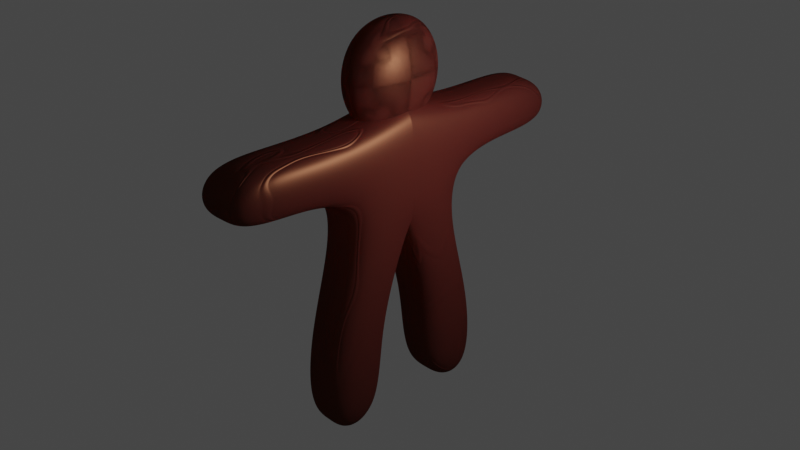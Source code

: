 # Source: 04-hombrechocolate.blend  (saved by Blender 3.2.14; exported with 4.5.12 LTS)
import bpy
from mathutils import Matrix  # noqa: F401  (used for matrix-valued properties, if any)

bpy.ops.wm.read_factory_settings(use_empty=True)
scene = bpy.context.scene
scene.name = 'Scene'

# ---- collections
col_collection = bpy.data.collections.new('Collection'); scene.collection.children.link(col_collection)

# ---- materials (node trees are filled in below, after node groups)
mat_chocolate_swirl = bpy.data.materials.new('Chocolate Swirl')
mat_chocolate_swirl.alpha_threshold = 0.0
mat_chocolate_swirl.use_transparent_shadow = False
mat_chocolate_swirl.roughness = 0.5

# ---- material node trees
mat_chocolate_swirl.use_nodes = True; mat_chocolate_swirl.node_tree.nodes.clear()
_N = mat_chocolate_swirl.node_tree.nodes; _L = mat_chocolate_swirl.node_tree.links
n0 = _N.new('ShaderNodeTexNoise'); n0.name = 'Musgrave Texture'; n0.location = (-435, 268)
n0.width = 150
n0.normalize = False
n0.inputs[2].default_value = 4.5
n0.inputs[3].default_value = 0.0
n0.inputs[4].default_value = 1.0
n0.inputs[5].default_value = 1.0
n0.inputs[6].default_value = 1.4
n1 = _N.new('ShaderNodeBsdfAnisotropic'); n1.name = 'Glossy BSDF'; n1.location = (305, 268)
n1.distribution = 'GGX'
n1.inputs[0].default_value = (0.07822, 0.03175, 0.01636, 1.0)
n1.inputs[1].default_value = 0.4472
n2 = _N.new('ShaderNodeBsdfDiffuse'); n2.name = 'Diffuse BSDF'; n2.location = (55, 58)
n2.inputs[0].default_value = (0.1045, 0.01657, 0.01657, 1.0)
n2.inputs[1].default_value = 0.196
n3 = _N.new('ShaderNodeBump'); n3.name = 'Bump'; n3.location = (305, -36)
n3.inputs[1].default_value = 0.1
n3.inputs[2].default_value = 1.0
n4 = _N.new('ShaderNodeMapping'); n4.name = 'Mapping'; n4.location = (-675, 268)
n5 = _N.new('ShaderNodeTexCoord'); n5.name = 'Texture Coordinate'; n5.location = (-915, 268)
n6 = _N.new('ShaderNodeMixShader'); n6.name = 'Mix Shader.001'; n6.location = (555, 268)
n7 = _N.new('ShaderNodeDisplacement'); n7.name = 'Displacement'; n7.location = (555, 131)
n7.inputs[1].default_value = 0.0
n7.inputs[2].default_value = 0.1
n8 = _N.new('ShaderNodeMixShader'); n8.name = 'Mix Shader'; n8.location = (305, 101)
n8.width = 150
n9 = _N.new('ShaderNodeSubsurfaceScattering'); n9.name = 'Subsurface Scattering'; n9.location = (55, 268)
n9.falloff = 'BURLEY'
n9.inputs[0].default_value = (0.05781, 0.01229, 0.008568, 1.0)
n9.inputs[1].default_value = 2.9
n10 = _N.new('ShaderNodeTexNoise'); n10.name = 'Noise Texture'; n10.location = (55, -79)
n10.width = 150
n10.inputs[2].default_value = 1.0
n10.inputs[8].default_value = 1.0
n11 = _N.new('ShaderNodeTexMagic'); n11.name = 'Magic Texture'; n11.location = (-185, 268)
n11.inputs[1].default_value = 0.3
n12 = _N.new('ShaderNodeOutputMaterial'); n12.name = 'Material Output'; n12.location = (795, 268)
n12.width = 120
n13 = _N.new('ShaderNodeMath'); n13.name = 'Math'; n13.location = (-435, 308)
n13.hide = True
n13.operation = 'MULTIPLY'
_L.new(n8.outputs[0], n6.inputs[2])
_L.new(n2.outputs[0], n8.inputs[2])
_L.new(n6.outputs[0], n12.inputs[0])
_L.new(n10.outputs[0], n3.inputs[4])
_L.new(n1.outputs[0], n6.inputs[1])
_L.new(n4.outputs[0], n0.inputs[0])
_L.new(n5.outputs[0], n4.inputs[0])
_L.new(n3.outputs[0], n7.inputs[0])
_L.new(n7.outputs[0], n12.inputs[2])
_L.new(n9.outputs[0], n8.inputs[1])
_L.new(n11.outputs[1], n10.inputs[0])
_L.new(n13.outputs[0], n11.inputs[0])
_L.new(n0.outputs[0], n13.inputs[0])
n12.is_active_output = True

# ---- world
world_world = bpy.data.worlds.new('World'); scene.world = world_world
world_world.use_nodes = True; world_world.node_tree.nodes.clear()
_N = world_world.node_tree.nodes; _L = world_world.node_tree.links
n0 = _N.new('ShaderNodeOutputWorld'); n0.name = 'World Output'; n0.location = (300, 300)
n1 = _N.new('ShaderNodeBackground'); n1.name = 'Background'; n1.location = (10, 300)
n1.inputs[0].default_value = (0.05088, 0.05088, 0.05088, 1.0)
_L.new(n1.outputs[0], n0.inputs[0])
n0.is_active_output = True
world_world.color = (0.05088, 0.05088, 0.05088)
world_world.use_sun_shadow = False
world_world.sun_shadow_jitter_overblur = 0.0

# ---- cameras
cam_camera = bpy.data.cameras.new('Camera')
cam_camera.clip_end = 100.0
cam_camera.ortho_scale = 7.314

# ---- lights
light_light = bpy.data.lights.new('Light', 'POINT')
light_light.transmission_factor = 0.0
light_light.energy = 1000.0
light_light.shadow_soft_size = 0.1
light_light.shadow_maximum_resolution = 0.006
light_light.use_absolute_resolution = True

# ---- meshes
me_cubo = bpy.data.meshes.new('Cubo')
me_cubo.from_pydata([(-1.0, -1.0, -1.0), (-1.0, -1.0, 1.0), (1.0, -1.0, -1.0), (1.0, -1.0, 1.0), (-1.0, 0.0, -0.7798), (-1.0, -1.0, 0.0), (-1.0, 0.0, 1.22), (1.0, 0.0, -0.7798), (1.0, 0.0, 1.22), (1.0, -1.0, 0.0), (0.0, -1.0, -1.0), (0.0, -1.0, 1.0), (0.0, 0.0, 1.22), (0.0, 0.0, -0.7798), (0.0, -1.0, 0.0), (1.0, 0.0, 0.2202), (-1.0, 0.0, 0.2202), (-1.0, -2.0, 0.1614), (-1.0, -2.0, 1.0), (0.0, -2.0, 1.0), (1.0, -2.0, 1.0), (1.0, -2.0, 0.1614), (0.0, -2.0, 0.1614), (-1.0, -3.236, 0.1614), (-1.0, -3.236, 1.0), (0.0, -3.0, 1.0), (1.0, -3.0, 1.0), (1.0, -3.236, 0.1614), (0.0, -3.236, 0.1614), (-1.0, -0.5, -2.28), (-1.0, -1.5, -2.5), (0.0, -1.5, -2.5), (1.0, -1.5, -2.5), (1.0, -0.5, -2.28), (0.0, -0.5, -2.28), (-1.0, -0.5, -3.78), (-1.0, -1.5, -4.0), (0.0, -1.5, -4.0), (1.0, -1.5, -4.0), (1.0, -0.5, -3.78), (0.0, -0.5, -3.78), (0.0, 0.0, 0.2202), (-1.0, -1.0, 0.6202), (-1.0, -1.0, 2.62), (-1.0, 1.0, 0.6202), (-1.0, 1.0, 2.62), (1.0, -1.0, 0.6202), (1.0, -1.0, 2.62), (1.0, 1.0, 0.6202), (1.0, 1.0, 2.62)], [], [(15, 8, 3, 9), (3, 11, 19, 20), (4, 13, 34, 29), (12, 6, 1, 11), (8, 12, 11, 3), (2, 10, 31, 32), (10, 14, 5, 0), (2, 9, 14, 10), (1, 5, 17, 18), (7, 15, 9, 2), (0, 5, 16, 4), (5, 1, 6, 16), (20, 19, 25, 26), (22, 21, 27, 28), (5, 14, 22, 17), (9, 3, 20, 21), (14, 9, 21, 22), (11, 1, 18, 19), (28, 25, 24, 23), (27, 26, 25, 28), (19, 18, 24, 25), (17, 22, 28, 23), (21, 20, 26, 27), (18, 17, 23, 24), (33, 32, 38, 39), (34, 33, 39, 40), (7, 2, 32, 33), (0, 4, 29, 30), (10, 0, 30, 31), (13, 7, 33, 34), (40, 39, 38, 37), (35, 40, 37, 36), (30, 29, 35, 36), (29, 34, 40, 35), (31, 30, 36, 37), (32, 31, 37, 38), (8, 15, 41, 12), (15, 7, 13, 41), (12, 41, 16, 6), (41, 13, 4, 16), (42, 43, 45, 44), (44, 45, 49, 48), (48, 49, 47, 46), (46, 47, 43, 42), (44, 48, 46, 42), (49, 45, 43, 47)])
_uv = me_cubo.uv_layers.new(name='MapaUV')
_uv.uv.foreach_set('vector', [0.5, 0.625, 0.625, 0.625, 0.625, 0.75, 0.5, 0.75, 0.625, 0.75, 0.75, 0.75, 0.75, 0.75, 0.625, 0.75, 0.125, 0.625, 0.25, 0.625, 0.25, 0.625, 0.125, 0.625, 0.75, 0.625, 0.875, 0.625, 0.875, 0.75, 0.75, 0.75, 0.625, 0.625, 0.75, 0.625, 0.75, 0.75, 0.625, 0.75, 0.375, 0.75, 0.375, 0.875, 0.375, 0.875, 0.375, 0.75, 0.375, 0.875, 0.5, 0.875, 0.5, 1.0, 0.375, 1.0, 0.375, 0.75, 0.5, 0.75, 0.5, 0.875, 0.375, 0.875, 0.625, 0.0, 0.5, 0.0, 0.5, 0.0, 0.625, 0.0, 0.375, 0.625, 0.5, 0.625, 0.5, 0.75, 0.375, 0.75, 0.375, 0.0, 0.5, 0.0, 0.5, 0.125, 0.375, 0.125, 0.5, 0.0, 0.625, 0.0, 0.625, 0.125, 0.5, 0.125, 0.625, 0.75, 0.75, 0.75, 0.75, 0.75, 0.625, 0.75, 0.5, 0.875, 0.5, 0.75, 0.5, 0.75, 0.5, 0.875, 0.5, 1.0, 0.5, 0.875, 0.5, 0.875, 0.5, 1.0, 0.5, 0.75, 0.625, 0.75, 0.625, 0.75, 0.5, 0.75, 0.5, 0.875, 0.5, 0.75, 0.5, 0.75, 0.5, 0.875, 0.75, 0.75, 0.875, 0.75, 0.875, 0.75, 0.75, 0.75, 0.5, 0.875, 0.625, 0.875, 0.625, 1.0, 0.5, 1.0, 0.5, 0.75, 0.625, 0.75, 0.625, 0.875, 0.5, 0.875, 0.75, 0.75, 0.875, 0.75, 0.875, 0.75, 0.75, 0.75, 0.5, 1.0, 0.5, 0.875, 0.5, 0.875, 0.5, 1.0, 0.5, 0.75, 0.625, 0.75, 0.625, 0.75, 0.5, 0.75, 0.625, 0.0, 0.5, 0.0, 0.5, 0.0, 0.625, 0.0, 0.375, 0.625, 0.375, 0.75, 0.375, 0.75, 0.375, 0.625, 0.25, 0.625, 0.375, 0.625, 0.375, 0.625, 0.25, 0.625, 0.375, 0.625, 0.375, 0.75, 0.375, 0.75, 0.375, 0.625, 0.375, 0.0, 0.375, 0.125, 0.375, 0.125, 0.375, 0.0, 0.375, 0.875, 0.375, 1.0, 0.375, 1.0, 0.375, 0.875, 0.25, 0.625, 0.375, 0.625, 0.375, 0.625, 0.25, 0.625, 0.25, 0.625, 0.375, 0.625, 0.375, 0.75, 0.25, 0.75, 0.125, 0.625, 0.25, 0.625, 0.25, 0.75, 0.125, 0.75, 0.375, 0.0, 0.375, 0.125, 0.375, 0.125, 0.375, 0.0, 0.125, 0.625, 0.25, 0.625, 0.25, 0.625, 0.125, 0.625, 0.375, 0.875, 0.375, 1.0, 0.375, 1.0, 0.375, 0.875, 0.375, 0.75, 0.375, 0.875, 0.375, 0.875, 0.375, 0.75, 0.625, 0.625, 0.5, 0.625, 0.5, 0.5, 0.75, 0.625, 0.5, 0.625, 0.375, 0.625, 0.25, 0.625, 0.5, 0.5, 0.75, 0.625, 0.5, 0.5, 0.5, 0.125, 0.875, 0.625, 0.5, 0.5, 0.25, 0.625, 0.125, 0.625, 0.5, 0.125, 0.375, 0.0, 0.625, 0.0, 0.625, 0.25, 0.375, 0.25, 0.375, 0.25, 0.625, 0.25, 0.625, 0.5, 0.375, 0.5, 0.375, 0.5, 0.625, 0.5, 0.625, 0.75, 0.375, 0.75, 0.375, 0.75, 0.625, 0.75, 0.625, 1.0, 0.375, 1.0, 0.125, 0.5, 0.375, 0.5, 0.375, 0.75, 0.125, 0.75, 0.625, 0.5, 0.875, 0.5, 0.875, 0.75, 0.625, 0.75])
me_cubo.materials.append(mat_chocolate_swirl)
me_cubo.update()
me_material_preview_mesh = bpy.data.meshes.new('Material_Preview_Mesh')
me_material_preview_mesh.from_pydata([], [], [])
me_material_preview_mesh.update()

# ---- objects
ob_light = bpy.data.objects.new('Light', light_light)
ob_camera = bpy.data.objects.new('Camera', cam_camera)
ob_cuerpo = bpy.data.objects.new('cuerpo', me_cubo)
ob_material_preview_dummy = bpy.data.objects.new('Material_Preview_Dummy', me_material_preview_mesh)

# ---- transforms, parenting, visibility, modifiers, constraints
ob_light.location = (4.076, 1.005, 5.904)
ob_light.rotation_euler = (0.6503, 0.05522, 1.866)
ob_light.lock_rotations_4d = False
ob_light.empty_display_type = 'ARROWS'
ob_light.color = (0.0, 0.0, 0.0, 0.0)
ob_light.lineart.crease_threshold = 0.0
ob_camera.location = (11.06, -10.24, 10.55)
ob_camera.rotation_euler = (1.109, 0.0, 0.8149)
ob_camera.lock_rotations_4d = False
ob_camera.empty_display_type = 'ARROWS'
ob_camera.color = (0.0, 0.0, 0.0, 0.0)
ob_camera.display_type = 'WIRE'
ob_camera.lineart.crease_threshold = 0.0
ob_cuerpo.location = (0.0, 0.0, 3.839)
ob_cuerpo.scale = (0.5, 1.0, 1.0)
_m = ob_cuerpo.modifiers.new('Simetrizar', 'MIRROR')
_m.use_axis = (False, True, False)
_m.merge_threshold = 0.01
_m = ob_cuerpo.modifiers.new('Subdivisión', 'SUBSURF')
_m.levels = 6
_m.render_levels = 6
ob_material_preview_dummy.location = (0.0, 0.0, 0.0)
ob_material_preview_dummy.hide_select = True
ob_material_preview_dummy.hide_render = True

# ---- collection membership
col_collection.objects.link(ob_light)
col_collection.objects.link(ob_camera)
col_collection.objects.link(ob_cuerpo)
col_collection.objects.link(ob_material_preview_dummy)

# ---- scene / render settings (as saved in the file)
scene.camera = ob_camera
scene.frame_start = 1; scene.frame_end = 250; scene.frame_set(1)
scene.render.engine = 'BLENDER_EEVEE_NEXT'
scene.cycles.sampling_pattern = 'TABULATED_SOBOL'
scene.cycles.use_light_tree = False
scene.view_settings.view_transform = 'Filmic'
bpy.context.view_layer.update()
